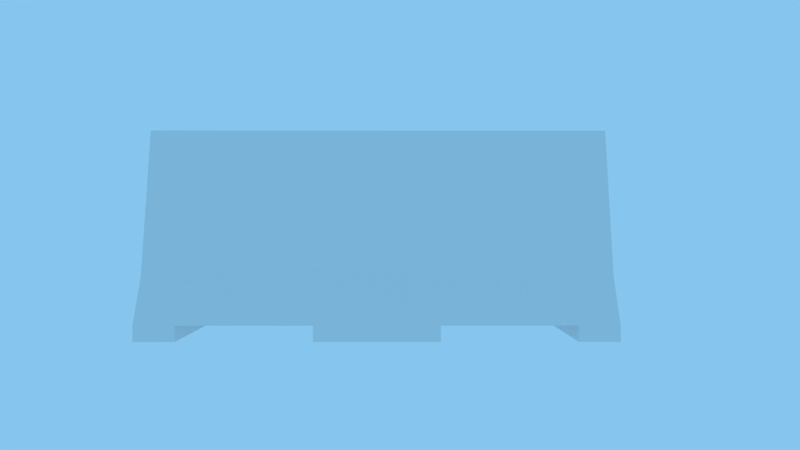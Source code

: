 # Source: MuroHormigon.blend  (saved by Blender 2.78.0; exported with 4.5.12 LTS)
import bpy
from mathutils import Matrix  # noqa: F401  (used for matrix-valued properties, if any)

bpy.ops.wm.read_factory_settings(use_empty=True)
scene = bpy.context.scene
scene.name = 'Scene'

# ---- collections
col_collection_1 = bpy.data.collections.new('Collection 1'); scene.collection.children.link(col_collection_1)
col_collection_20 = bpy.data.collections.new('Collection 20'); scene.collection.children.link(col_collection_20)
col_collection_20.hide_render = True
col_collection_20.hide_viewport = True

# ---- materials (node trees are filled in below, after node groups)
mat_material_001 = bpy.data.materials.new('Material.001')
mat_material_001.alpha_threshold = 0.0
mat_material_001.use_transparent_shadow = False
mat_material_001.roughness = 0.5

# ---- material node trees

# ---- world
world_world = bpy.data.worlds.new('World'); scene.world = world_world
world_world.color = (0.2393, 0.5614, 0.855)
world_world.use_sun_shadow = False
world_world.sun_shadow_jitter_overblur = 0.0
world_world.cycles.sampling_method = 'MANUAL'

# ---- cameras
cam_camera = bpy.data.cameras.new('Camera')
cam_camera.clip_end = 100.0
cam_camera.lens = 35.0
cam_camera.sensor_width = 32.0
cam_camera.sensor_height = 18.0
cam_camera.ortho_scale = 7.314
cam_camera.dof.focus_distance = 0.0
cam_camera.dof.aperture_fstop = 128.0

# ---- lights
light_lamp = bpy.data.lights.new('Lamp', 'POINT')
light_lamp.transmission_factor = 0.0
light_lamp.cutoff_distance = 30.0
light_lamp.energy = 100.0
light_lamp.shadow_buffer_clip_start = 1.001
light_lamp.shadow_soft_size = 0.1
light_lamp.shadow_maximum_resolution = 0.006
light_lamp.use_absolute_resolution = True

# ---- meshes
me_cube_000 = bpy.data.meshes.new('Cube.000')
me_cube_000.from_pydata([(-0.9981, -2.416, 0.1619), (-0.348, -2.416, 2.162), (-0.7196, -2.416, 0.6235), (-0.9981, -0.6333, 0.1619), (-0.9981, -2.002, 0.1619), (-0.348, -2.002, 2.162), (-0.348, -0.6333, 2.162), (-0.7196, -2.002, 0.6235), (-0.7196, -0.6333, 0.6235), (-0.9185, -2.416, 0.2938), (-0.9185, -2.002, 0.2938), (-0.9185, -0.6333, 0.2938), (-0.9981, -2.002, -1.192e-07), (-0.9981, -2.416, -1.192e-07), (-0.9981, -0.6333, -1.192e-07), (-0.1671, -2.416, 0.1619), (-0.1671, -2.416, 2.162), (-0.1671, -2.416, 0.6235), (-0.1671, -0.6333, 2.162), (-0.1671, -2.002, 2.162), (-0.1671, -0.6333, 0.1619), (-0.1671, -2.002, 0.1619), (-0.1671, -2.416, 0.2938), (-0.1671, -2.416, -1.192e-07), (-0.1671, -0.6333, -1.192e-07), (-0.1671, -2.002, -1.192e-07), (-0.3902, -2.416, 1.987), (-0.3902, -2.002, 1.987), (-0.3902, -0.6333, 1.987), (-0.1671, -2.416, 1.987), (-0.5549, -2.002, 1.305), (-0.5549, -0.6333, 1.305), (-0.1671, -2.416, 1.305), (-0.5549, -2.416, 1.305), (-0.001943, -2.416, 2.099), (-0.1151, -2.416, 2.044), (-0.1671, -2.368, 0.1619), (-0.1671, -2.368, 0.6235), (-0.1671, -2.368, 0.2938), (-0.1671, -2.368, -1.192e-07), (-0.1671, -2.368, 1.305), (-0.1151, -2.368, 2.044), (-0.1671, -2.368, 1.987), (-0.001943, -2.368, 2.099), (-0.001943, -2.416, 2.162), (-0.001943, -0.6333, 2.162), (-0.001943, -2.002, 2.162), (-0.9981, 2.416, 0.1619), (-0.348, 2.416, 2.162), (-0.7196, 2.416, 0.6235), (-0.9981, 0.6333, 0.1619), (-0.9981, 2.002, 0.1619), (-0.348, 2.002, 2.162), (-0.348, 0.6333, 2.162), (-0.7196, 2.002, 0.6235), (-0.7196, 0.6333, 0.6235), (-0.9185, 2.416, 0.2938), (-0.9185, 2.002, 0.2938), (-0.9185, 0.6333, 0.2938), (-0.9981, 2.002, -1.192e-07), (-0.9981, 2.416, -1.192e-07), (-0.9981, 0.6333, -1.192e-07), (-0.1671, 2.416, 0.1619), (-0.1671, 2.416, 2.162), (-0.1671, 2.416, 0.6235), (-0.1671, 0.6333, 2.162), (-0.1671, 2.002, 2.162), (-0.1671, 0.6333, 0.1619), (-0.1671, 2.002, 0.1619), (-0.1671, 2.416, 0.2938), (-0.1671, 2.416, -1.192e-07), (-0.1671, 0.6333, -1.192e-07), (-0.1671, 2.002, -1.192e-07), (-0.3902, 2.416, 1.987), (-0.3902, 2.002, 1.987), (-0.3902, 0.6333, 1.987), (-0.1671, 2.416, 1.987), (-0.5549, 2.002, 1.305), (-0.5549, 0.6333, 1.305), (-0.1671, 2.416, 1.305), (-0.5549, 2.416, 1.305), (-0.001943, 2.416, 2.099), (-0.1151, 2.416, 2.044), (-0.1671, 2.368, 0.1619), (-0.1671, 2.368, 0.6235), (-0.1671, 2.368, 0.2938), (-0.1671, 2.368, -1.192e-07), (-0.1671, 2.368, 1.305), (-0.1151, 2.368, 2.044), (-0.1671, 2.368, 1.987), (-0.001943, 2.368, 2.099), (-0.001943, 2.416, 2.162), (-0.001943, 0.6333, 2.162), (-0.001943, 2.002, 2.162), (-0.9981, 0.0, 0.1619), (-0.348, 0.0, 2.162), (-0.7196, 0.0, 0.6235), (-0.9185, 0.0, 0.2938), (-0.9981, 0.0, -1.192e-07), (-0.1671, 0.0, -1.192e-07), (-0.1671, 0.0, 2.162), (-0.3902, 0.0, 1.987), (-0.5549, 0.0, 1.305), (-0.001943, 0.0, 2.162), (-0.001943, -0.6333, 0.1619), (-0.001943, -2.002, 0.1619), (-0.001943, -0.6333, -1.192e-07), (-0.001943, -2.002, -1.192e-07), (-0.001943, -2.368, 0.1619), (-0.001943, -2.368, 0.6235), (-0.001943, -2.368, 0.2938), (-0.001943, -2.368, -1.192e-07), (-0.001943, -2.368, 1.305), (-0.001943, 0.0, -1.192e-07), (-0.001943, 0.6333, 0.1619), (-0.001943, 2.002, 0.1619), (-0.001943, 0.6333, -1.192e-07), (-0.001943, 2.002, -1.192e-07), (-0.001943, 2.368, 0.1619), (-0.001943, 2.368, 0.6235), (-0.001943, 2.368, 0.2938), (-0.001943, 2.368, -1.192e-07), (-0.001943, 2.368, 1.305)], [], [(29, 16, 1, 26), (19, 5, 1, 16), (22, 17, 2, 9), (9, 2, 7, 10), (10, 7, 8, 11), (100, 95, 6, 18), (18, 6, 5, 19), (26, 1, 5, 27), (27, 5, 6, 28), (4, 10, 11, 3), (0, 9, 10, 4), (15, 22, 9, 0), (15, 0, 13, 23), (0, 4, 12, 13), (20, 3, 14, 24), (104, 20, 24, 106), (98, 99, 24, 14), (12, 25, 23, 13), (32, 17, 37, 40), (3, 20, 21, 4), (45, 18, 19, 46), (103, 100, 18, 45), (46, 19, 16, 44), (4, 21, 25, 12), (34, 16, 29, 35), (15, 23, 39, 36), (30, 27, 28, 31), (33, 26, 27, 30), (32, 29, 26, 33), (17, 32, 33, 2), (2, 33, 30, 7), (7, 30, 31, 8), (35, 29, 42, 41), (108, 36, 39, 111), (108, 110, 38, 36), (110, 109, 37, 38), (112, 43, 41, 42, 40), (109, 112, 40, 37), (17, 22, 38, 37), (29, 32, 40, 42), (34, 35, 41, 43), (22, 15, 36, 38), (44, 16, 34), (107, 111, 39, 25), (8, 31, 102, 96), (31, 28, 101, 102), (3, 94, 98, 14), (3, 11, 97, 94), (28, 6, 95, 101), (11, 8, 96, 97), (76, 73, 48, 63), (66, 63, 48, 52), (69, 56, 49, 64), (56, 57, 54, 49), (57, 58, 55, 54), (100, 65, 53, 95), (65, 66, 52, 53), (73, 74, 52, 48), (74, 75, 53, 52), (51, 50, 58, 57), (47, 51, 57, 56), (62, 47, 56, 69), (62, 70, 60, 47), (47, 60, 59, 51), (67, 71, 61, 50), (114, 116, 71, 67), (98, 61, 71, 99), (59, 60, 70, 72), (79, 87, 84, 64), (50, 51, 68, 67), (92, 93, 66, 65), (103, 92, 65, 100), (93, 91, 63, 66), (51, 59, 72, 68), (81, 82, 76, 63), (62, 83, 86, 70), (77, 78, 75, 74), (80, 77, 74, 73), (79, 80, 73, 76), (64, 49, 80, 79), (49, 54, 77, 80), (54, 55, 78, 77), (82, 88, 89, 76), (118, 121, 86, 83), (118, 83, 85, 120), (120, 85, 84, 119), (122, 87, 89, 88, 90), (119, 84, 87, 122), (64, 84, 85, 69), (76, 89, 87, 79), (81, 90, 88, 82), (69, 85, 83, 62), (91, 81, 63), (117, 72, 86, 121), (55, 96, 102, 78), (78, 102, 101, 75), (50, 61, 98, 94), (50, 94, 97, 58), (75, 101, 95, 53), (58, 97, 96, 55), (68, 72, 117, 115), (67, 68, 115, 114), (99, 71, 116, 113), (21, 105, 107, 25), (20, 104, 105, 21), (99, 113, 106, 24)])
_uv = me_cube_000.uv_layers.new(name='UVMap')
_uv.uv.foreach_set('vector', [0.5996, 0.9451, 0.5681, 0.9453, 0.5678, 0.9127, 0.5993, 0.9048, 0.8734, 0.4508, 0.8734, 0.4189, 0.9463, 0.4189, 0.9463, 0.4508, 0.9051, 0.9428, 0.8456, 0.9432, 0.8449, 0.8435, 0.9041, 0.8072, 0.9463, 0.07254, 0.9463, 0.1403, 0.8734, 0.1403, 0.8734, 0.07254, 0.8734, 0.07254, 0.8734, 0.1403, 0.6324, 0.1403, 0.6324, 0.07254, 0.5209, 0.4508, 0.5209, 0.4189, 0.6324, 0.4189, 0.6324, 0.4508, 0.6324, 0.4508, 0.6324, 0.4189, 0.8734, 0.4189, 0.8734, 0.4508, 0.9463, 0.3872, 0.9463, 0.4189, 0.8734, 0.4189, 0.8734, 0.3872, 0.8734, 0.3872, 0.8734, 0.4189, 0.6324, 0.4189, 0.6324, 0.3872, 0.8734, 0.04543, 0.8734, 0.07254, 0.6324, 0.07254, 0.6324, 0.04543, 0.9463, 0.04543, 0.9463, 0.07254, 0.8734, 0.07254, 0.8734, 0.04543, 0.9289, 0.9426, 0.9051, 0.9428, 0.9041, 0.8072, 0.9278, 0.7927, 0.9289, 0.9426, 0.9278, 0.7927, 0.957, 0.7925, 0.9582, 0.9424, 0.9463, 0.04543, 0.8734, 0.04543, 0.8734, 0.01692, 0.9463, 0.01692, 0.345, 0.6663, 0.347, 0.5202, 0.3755, 0.5207, 0.3734, 0.6667, 0.3446, 0.6953, 0.345, 0.6663, 0.3734, 0.6667, 0.373, 0.6957, 0.4868, 0.5222, 0.4847, 0.6682, 0.3734, 0.6667, 0.3755, 0.5207, 0.07798, 0.5164, 0.07592, 0.6625, 0.003195, 0.6614, 0.005258, 0.5154, 0.2302, 0.9607, 0.3591, 0.9671, 0.3597, 0.976, 0.2287, 0.9699, 0.347, 0.5202, 0.345, 0.6663, 0.1044, 0.6629, 0.1064, 0.5168, 0.6324, 0.4798, 0.6324, 0.4508, 0.8734, 0.4508, 0.8734, 0.4798, 0.5209, 0.4798, 0.5209, 0.4508, 0.6324, 0.4508, 0.6324, 0.4798, 0.8734, 0.4798, 0.8734, 0.4508, 0.9463, 0.4508, 0.9463, 0.4798, 0.1064, 0.5168, 0.1044, 0.6629, 0.07592, 0.6625, 0.07798, 0.5164, 0.5796, 0.975, 0.5681, 0.9453, 0.5996, 0.9451, 0.5893, 0.9545, 0.4338, 0.949, 0.4503, 0.9362, 0.4685, 0.9309, 0.4385, 0.9558, 0.8734, 0.2638, 0.8734, 0.3872, 0.6324, 0.3872, 0.6324, 0.2638, 0.9463, 0.2638, 0.9463, 0.3872, 0.8734, 0.3872, 0.8734, 0.2638, 0.7226, 0.9442, 0.5996, 0.9451, 0.5993, 0.9048, 0.7221, 0.8742, 0.8456, 0.9432, 0.7226, 0.9442, 0.7221, 0.8742, 0.8449, 0.8435, 0.9463, 0.1403, 0.9463, 0.2638, 0.8734, 0.2638, 0.8734, 0.1403, 0.8734, 0.1403, 0.8734, 0.2638, 0.6324, 0.2638, 0.6324, 0.1403, 0.4979, 0.7958, 0.4979, 0.7818, 0.5066, 0.7818, 0.5066, 0.7958, 0.04387, 0.4072, 0.07367, 0.4072, 0.07367, 0.4364, 0.04387, 0.4364, 0.04387, 0.4072, 0.04387, 0.3834, 0.07367, 0.3834, 0.07367, 0.4072, 0.04387, 0.3834, 0.04387, 0.3239, 0.07367, 0.3239, 0.07367, 0.3834, 0.04387, 0.2009, 0.04387, 0.05765, 0.06428, 0.06751, 0.07367, 0.07784, 0.07367, 0.2009, 0.04387, 0.3239, 0.04387, 0.2009, 0.07367, 0.2009, 0.07367, 0.3239, 0.3591, 0.9671, 0.4155, 0.9568, 0.4178, 0.9647, 0.3597, 0.976, 0.1162, 0.9309, 0.2302, 0.9607, 0.2287, 0.9699, 0.1167, 0.9394, 0.4979, 0.8184, 0.4979, 0.7958, 0.5066, 0.7958, 0.5066, 0.8184, 0.4155, 0.9568, 0.4338, 0.949, 0.4385, 0.9558, 0.4178, 0.9647, 0.5683, 0.9751, 0.5681, 0.9453, 0.5796, 0.975, 0.07551, 0.6915, 0.01122, 0.6906, 0.01163, 0.6615, 0.07592, 0.6625, 0.6324, 0.1403, 0.6324, 0.2638, 0.5209, 0.2638, 0.5209, 0.1403, 0.6324, 0.2638, 0.6324, 0.3872, 0.5209, 0.3872, 0.5209, 0.2638, 0.6324, 0.04543, 0.5209, 0.04543, 0.5209, 0.01692, 0.6324, 0.01692, 0.6324, 0.04543, 0.6324, 0.07254, 0.5209, 0.07254, 0.5209, 0.04543, 0.6324, 0.3872, 0.6324, 0.4189, 0.5209, 0.4189, 0.5209, 0.3872, 0.6324, 0.07254, 0.6324, 0.1403, 0.5209, 0.1403, 0.5209, 0.07254, 0.3601, 0.8906, 0.3569, 0.8504, 0.389, 0.8556, 0.3915, 0.8881, 0.1684, 0.4508, 0.09557, 0.4508, 0.09557, 0.4189, 0.1684, 0.4189, 0.0555, 0.9146, 0.04486, 0.7794, 0.107, 0.8105, 0.1148, 0.9099, 0.09557, 0.07254, 0.1684, 0.07254, 0.1684, 0.1403, 0.09557, 0.1403, 0.1684, 0.07254, 0.4094, 0.07254, 0.4094, 0.1403, 0.1684, 0.1403, 0.5209, 0.4508, 0.4094, 0.4508, 0.4094, 0.4189, 0.5209, 0.4189, 0.4094, 0.4508, 0.1684, 0.4508, 0.1684, 0.4189, 0.4094, 0.4189, 0.09557, 0.3872, 0.1684, 0.3872, 0.1684, 0.4189, 0.09557, 0.4189, 0.1684, 0.3872, 0.4094, 0.3872, 0.4094, 0.4189, 0.1684, 0.4189, 0.866, 0.529, 0.6264, 0.5243, 0.6269, 0.4973, 0.8665, 0.502, 0.09557, 0.04543, 0.1684, 0.04543, 0.1684, 0.07254, 0.09557, 0.07254, 0.03177, 0.9164, 0.02001, 0.7669, 0.04486, 0.7794, 0.0555, 0.9146, 0.03177, 0.9164, 0.002646, 0.9187, 0.01918, 0.7865, 0.02001, 0.7669, 0.9309, 0.4878, 0.9746, 0.5298, 0.8969, 0.5286, 0.866, 0.529, 0.6244, 0.6698, 0.596, 0.6695, 0.598, 0.5239, 0.6264, 0.5243, 0.6243, 0.6989, 0.5957, 0.6986, 0.596, 0.6695, 0.6244, 0.6698, 0.4868, 0.5222, 0.598, 0.5239, 0.596, 0.6695, 0.4847, 0.6682, 0.8969, 0.5286, 0.9746, 0.5298, 0.9692, 0.6556, 0.8982, 0.6666, 0.2724, 0.8091, 0.2738, 0.7999, 0.4004, 0.8344, 0.3971, 0.8427, 0.6264, 0.5243, 0.866, 0.529, 0.8663, 0.6676, 0.6244, 0.6698, 0.4094, 0.4798, 0.1684, 0.4798, 0.1684, 0.4508, 0.4094, 0.4508, 0.5209, 0.4798, 0.4094, 0.4798, 0.4094, 0.4508, 0.5209, 0.4508, 0.1684, 0.4798, 0.09557, 0.4798, 0.09557, 0.4508, 0.1684, 0.4508, 0.866, 0.529, 0.8969, 0.5286, 0.8982, 0.6666, 0.8663, 0.6676, 0.3826, 0.9187, 0.3711, 0.8991, 0.3601, 0.8906, 0.3915, 0.8881, 0.4625, 0.8829, 0.4691, 0.8778, 0.49, 0.9109, 0.4743, 0.9002, 0.1684, 0.2638, 0.4094, 0.2638, 0.4094, 0.3872, 0.1684, 0.3872, 0.09557, 0.2638, 0.1684, 0.2638, 0.1684, 0.3872, 0.09557, 0.3872, 0.2375, 0.9002, 0.232, 0.8305, 0.3569, 0.8504, 0.3601, 0.8906, 0.1148, 0.9099, 0.107, 0.8105, 0.232, 0.8305, 0.2375, 0.9002, 0.09557, 0.1403, 0.1684, 0.1403, 0.1684, 0.2638, 0.09557, 0.2638, 0.1684, 0.1403, 0.4094, 0.1403, 0.4094, 0.2638, 0.1684, 0.2638, 0.5066, 0.8464, 0.4979, 0.8464, 0.4979, 0.8324, 0.5066, 0.8324, 0.0357, 0.4072, 0.0357, 0.4302, 0.005893, 0.4364, 0.005893, 0.4072, 0.0357, 0.4072, 0.005893, 0.4072, 0.005893, 0.3834, 0.0357, 0.3834, 0.0357, 0.3834, 0.005893, 0.3834, 0.005893, 0.3239, 0.0357, 0.3239, 0.0357, 0.2009, 0.005893, 0.2009, 0.005892, 0.07784, 0.01528, 0.06751, 0.0357, 0.05765, 0.0357, 0.3239, 0.005893, 0.3239, 0.005893, 0.2009, 0.0357, 0.2009, 0.3971, 0.8427, 0.4004, 0.8344, 0.4522, 0.863, 0.4475, 0.8699, 0.1548, 0.8023, 0.1579, 0.7943, 0.2738, 0.7999, 0.2724, 0.8091, 0.5066, 0.869, 0.4979, 0.869, 0.4979, 0.8464, 0.5066, 0.8464, 0.4475, 0.8699, 0.4522, 0.863, 0.4691, 0.8778, 0.4625, 0.8829, 0.3939, 0.9178, 0.3826, 0.9187, 0.3915, 0.8881, 0.898, 0.6925, 0.8982, 0.6666, 0.9687, 0.6671, 0.9685, 0.6929, 0.4094, 0.1403, 0.5209, 0.1403, 0.5209, 0.2638, 0.4094, 0.2638, 0.4094, 0.2638, 0.5209, 0.2638, 0.5209, 0.3872, 0.4094, 0.3872, 0.4094, 0.04543, 0.4094, 0.01692, 0.5209, 0.01692, 0.5209, 0.04543, 0.4094, 0.04543, 0.5209, 0.04543, 0.5209, 0.07254, 0.4094, 0.07254, 0.4094, 0.3872, 0.5209, 0.3872, 0.5209, 0.4189, 0.4094, 0.4189, 0.4094, 0.07254, 0.5209, 0.07254, 0.5209, 0.1403, 0.4094, 0.1403, 0.8663, 0.6676, 0.8982, 0.6666, 0.898, 0.6925, 0.8669, 0.6922, 0.6244, 0.6698, 0.8663, 0.6676, 0.8669, 0.6922, 0.6243, 0.6989, 0.4847, 0.6682, 0.596, 0.6695, 0.5957, 0.6986, 0.4843, 0.6972, 0.1044, 0.6629, 0.104, 0.6919, 0.07551, 0.6915, 0.07592, 0.6625, 0.345, 0.6663, 0.3446, 0.6953, 0.104, 0.6919, 0.1044, 0.6629, 0.4847, 0.6682, 0.4843, 0.6972, 0.373, 0.6957, 0.3734, 0.6667])
_ca = me_cube_000.color_attributes.new('Col', 'BYTE_COLOR', 'CORNER')
_ca.data.foreach_set('color', [1.0, 1.0, 1.0, 1.0, 1.0, 1.0, 1.0, 1.0, 1.0, 1.0, 1.0, 1.0, 1.0, 1.0, 1.0, 1.0, 1.0, 1.0, 1.0, 1.0, 1.0, 1.0, 1.0, 1.0, 1.0, 1.0, 1.0, 1.0, 1.0, 1.0, 1.0, 1.0, 1.0, 1.0, 1.0, 1.0, 1.0, 1.0, 1.0, 1.0, 1.0, 1.0, 1.0, 1.0, 1.0, 1.0, 1.0, 1.0, 1.0, 1.0, 1.0, 1.0, 1.0, 1.0, 1.0, 1.0, 1.0, 1.0, 1.0, 1.0, 1.0, 1.0, 1.0, 1.0, 1.0, 1.0, 1.0, 1.0, 1.0, 1.0, 1.0, 1.0, 1.0, 1.0, 1.0, 1.0, 1.0, 1.0, 1.0, 1.0, 1.0, 1.0, 1.0, 1.0, 1.0, 1.0, 1.0, 1.0, 1.0, 1.0, 1.0, 1.0, 1.0, 1.0, 1.0, 1.0, 1.0, 1.0, 1.0, 1.0, 1.0, 1.0, 1.0, 1.0, 1.0, 1.0, 1.0, 1.0, 1.0, 1.0, 1.0, 1.0, 1.0, 1.0, 1.0, 1.0, 1.0, 1.0, 1.0, 1.0, 1.0, 1.0, 1.0, 1.0, 1.0, 1.0, 1.0, 1.0, 1.0, 1.0, 1.0, 1.0, 1.0, 1.0, 1.0, 1.0, 1.0, 1.0, 1.0, 1.0, 1.0, 1.0, 1.0, 1.0, 1.0, 1.0, 1.0, 1.0, 1.0, 1.0, 1.0, 1.0, 1.0, 1.0, 1.0, 1.0, 1.0, 1.0, 1.0, 1.0, 1.0, 1.0, 1.0, 1.0, 1.0, 1.0, 1.0, 1.0, 1.0, 1.0, 1.0, 1.0, 1.0, 1.0, 1.0, 1.0, 1.0, 1.0, 1.0, 1.0, 1.0, 1.0, 1.0, 1.0, 1.0, 1.0, 1.0, 1.0, 1.0, 1.0, 1.0, 1.0, 1.0, 1.0, 1.0, 1.0, 1.0, 1.0, 1.0, 1.0, 1.0, 1.0, 1.0, 1.0, 1.0, 1.0, 1.0, 1.0, 1.0, 1.0, 1.0, 1.0, 1.0, 1.0, 1.0, 1.0, 1.0, 1.0, 1.0, 1.0, 1.0, 1.0, 1.0, 1.0, 1.0, 1.0, 1.0, 1.0, 1.0, 1.0, 1.0, 1.0, 1.0, 1.0, 1.0, 1.0, 1.0, 1.0, 1.0, 1.0, 1.0, 1.0, 1.0, 1.0, 1.0, 1.0, 1.0, 1.0, 1.0, 1.0, 1.0, 1.0, 1.0, 1.0, 1.0, 1.0, 1.0, 1.0, 1.0, 1.0, 1.0, 1.0, 1.0, 1.0, 1.0, 1.0, 1.0, 1.0, 1.0, 1.0, 1.0, 1.0, 1.0, 1.0, 1.0, 1.0, 1.0, 1.0, 1.0, 1.0, 1.0, 1.0, 1.0, 1.0, 1.0, 1.0, 1.0, 1.0, 1.0, 1.0, 1.0, 1.0, 1.0, 1.0, 1.0, 1.0, 1.0, 1.0, 1.0, 1.0, 1.0, 1.0, 1.0, 1.0, 1.0, 1.0, 1.0, 1.0, 1.0, 1.0, 1.0, 1.0, 1.0, 1.0, 1.0, 1.0, 1.0, 1.0, 1.0, 1.0, 1.0, 1.0, 1.0, 1.0, 1.0, 1.0, 1.0, 1.0, 1.0, 1.0, 1.0, 1.0, 1.0, 1.0, 1.0, 1.0, 1.0, 1.0, 1.0, 1.0, 1.0, 1.0, 1.0, 1.0, 1.0, 1.0, 1.0, 1.0, 1.0, 1.0, 1.0, 1.0, 1.0, 1.0, 1.0, 1.0, 1.0, 1.0, 1.0, 1.0, 1.0, 1.0, 1.0, 1.0, 1.0, 1.0, 1.0, 1.0, 1.0, 1.0, 1.0, 1.0, 1.0, 1.0, 1.0, 1.0, 1.0, 1.0, 1.0, 1.0, 1.0, 1.0, 1.0, 1.0, 1.0, 1.0, 1.0, 1.0, 1.0, 1.0, 1.0, 1.0, 1.0, 1.0, 1.0, 1.0, 1.0, 1.0, 1.0, 1.0, 1.0, 1.0, 1.0, 1.0, 1.0, 1.0, 1.0, 1.0, 1.0, 1.0, 1.0, 1.0, 1.0, 1.0, 1.0, 1.0, 1.0, 1.0, 1.0, 1.0, 1.0, 1.0, 1.0, 1.0, 1.0, 1.0, 1.0, 1.0, 1.0, 1.0, 1.0, 1.0, 1.0, 1.0, 1.0, 1.0, 1.0, 1.0, 1.0, 1.0, 1.0, 1.0, 1.0, 1.0, 1.0, 1.0, 1.0, 1.0, 1.0, 1.0, 1.0, 1.0, 1.0, 1.0, 1.0, 1.0, 1.0, 1.0, 1.0, 1.0, 1.0, 1.0, 1.0, 1.0, 1.0, 1.0, 1.0, 1.0, 1.0, 1.0, 1.0, 1.0, 1.0, 1.0, 1.0, 1.0, 1.0, 1.0, 1.0, 1.0, 1.0, 1.0, 1.0, 1.0, 1.0, 1.0, 1.0, 1.0, 1.0, 1.0, 1.0, 1.0, 1.0, 1.0, 1.0, 1.0, 1.0, 1.0, 1.0, 1.0, 1.0, 1.0, 1.0, 1.0, 1.0, 1.0, 1.0, 1.0, 1.0, 1.0, 1.0, 1.0, 1.0, 1.0, 1.0, 1.0, 1.0, 1.0, 1.0, 1.0, 1.0, 1.0, 1.0, 1.0, 1.0, 1.0, 1.0, 1.0, 1.0, 1.0, 1.0, 1.0, 1.0, 1.0, 1.0, 1.0, 1.0, 1.0, 1.0, 1.0, 1.0, 1.0, 1.0, 1.0, 1.0, 1.0, 1.0, 1.0, 1.0, 1.0, 1.0, 1.0, 1.0, 1.0, 1.0, 1.0, 1.0, 1.0, 1.0, 1.0, 1.0, 1.0, 1.0, 1.0, 1.0, 1.0, 1.0, 1.0, 1.0, 1.0, 1.0, 1.0, 1.0, 1.0, 1.0, 1.0, 1.0, 1.0, 1.0, 1.0, 1.0, 1.0, 1.0, 1.0, 1.0, 1.0, 1.0, 1.0, 1.0, 1.0, 1.0, 1.0, 1.0, 1.0, 1.0, 1.0, 1.0, 1.0, 1.0, 1.0, 1.0, 1.0, 1.0, 1.0, 1.0, 1.0, 1.0, 1.0, 1.0, 1.0, 1.0, 1.0, 1.0, 1.0, 1.0, 1.0, 1.0, 1.0, 1.0, 1.0, 1.0, 1.0, 1.0, 1.0, 1.0, 1.0, 1.0, 1.0, 1.0, 1.0, 1.0, 1.0, 1.0, 1.0, 1.0, 1.0, 1.0, 1.0, 1.0, 1.0, 1.0, 1.0, 1.0, 1.0, 1.0, 1.0, 1.0, 1.0, 1.0, 1.0, 1.0, 1.0, 1.0, 1.0, 1.0, 1.0, 1.0, 1.0, 1.0, 1.0, 1.0, 1.0, 1.0, 1.0, 1.0, 1.0, 1.0, 1.0, 1.0, 1.0, 1.0, 1.0, 1.0, 1.0, 1.0, 1.0, 1.0, 1.0, 1.0, 1.0, 1.0, 1.0, 1.0, 1.0, 1.0, 1.0, 1.0, 1.0, 1.0, 1.0, 1.0, 1.0, 1.0, 1.0, 1.0, 1.0, 1.0, 1.0, 1.0, 1.0, 1.0, 1.0, 1.0, 1.0, 1.0, 1.0, 1.0, 1.0, 1.0, 1.0, 1.0, 1.0, 1.0, 1.0, 1.0, 1.0, 1.0, 1.0, 1.0, 1.0, 1.0, 1.0, 1.0, 1.0, 1.0, 1.0, 1.0, 1.0, 1.0, 1.0, 1.0, 1.0, 1.0, 1.0, 1.0, 1.0, 1.0, 1.0, 1.0, 1.0, 1.0, 1.0, 1.0, 1.0, 1.0, 1.0, 1.0, 1.0, 1.0, 1.0, 1.0, 1.0, 1.0, 1.0, 1.0, 1.0, 1.0, 1.0, 1.0, 1.0, 1.0, 1.0, 1.0, 1.0, 1.0, 1.0, 1.0, 1.0, 1.0, 1.0, 1.0, 1.0, 1.0, 1.0, 1.0, 1.0, 1.0, 1.0, 1.0, 1.0, 1.0, 1.0, 1.0, 1.0, 1.0, 1.0, 1.0, 1.0, 1.0, 1.0, 1.0, 1.0, 1.0, 1.0, 1.0, 1.0, 1.0, 1.0, 1.0, 1.0, 1.0, 1.0, 1.0, 1.0, 1.0, 1.0, 1.0, 1.0, 1.0, 1.0, 1.0, 1.0, 1.0, 1.0, 1.0, 1.0, 1.0, 1.0, 1.0, 1.0, 1.0, 1.0, 1.0, 1.0, 1.0, 1.0, 1.0, 1.0, 1.0, 1.0, 1.0, 1.0, 1.0, 1.0, 1.0, 1.0, 1.0, 1.0, 1.0, 1.0, 1.0, 1.0, 1.0, 1.0, 1.0, 1.0, 1.0, 1.0, 1.0, 1.0, 1.0, 1.0, 1.0, 1.0, 1.0, 1.0, 1.0, 1.0, 1.0, 1.0, 1.0, 1.0, 1.0, 1.0, 1.0, 1.0, 1.0, 1.0, 1.0, 1.0, 1.0, 1.0, 1.0, 1.0, 1.0, 1.0, 1.0, 1.0, 1.0, 1.0, 1.0, 1.0, 1.0, 1.0, 1.0, 1.0, 1.0, 1.0, 1.0, 1.0, 1.0, 1.0, 1.0, 1.0, 1.0, 1.0, 1.0, 1.0, 1.0, 1.0, 1.0, 1.0, 1.0, 1.0, 1.0, 1.0, 1.0, 1.0, 1.0, 1.0, 1.0, 1.0, 1.0, 1.0, 1.0, 1.0, 1.0, 1.0, 1.0, 1.0, 1.0, 1.0, 1.0, 1.0, 1.0, 1.0, 1.0, 1.0, 1.0, 1.0, 1.0, 1.0, 1.0, 1.0, 1.0, 1.0, 1.0, 1.0, 1.0, 1.0, 1.0, 1.0, 1.0, 1.0, 1.0, 1.0, 1.0, 1.0, 1.0, 1.0, 1.0, 1.0, 1.0, 1.0, 1.0, 1.0, 1.0, 1.0, 1.0, 1.0, 1.0, 1.0, 1.0, 1.0, 1.0, 1.0, 1.0, 1.0, 1.0, 1.0, 1.0, 1.0, 1.0, 1.0, 1.0, 1.0, 1.0, 1.0, 1.0, 1.0, 1.0, 1.0, 1.0, 1.0, 1.0, 1.0, 1.0, 1.0, 1.0, 1.0, 1.0, 1.0, 1.0, 1.0, 1.0, 1.0, 1.0, 1.0, 1.0, 1.0, 1.0, 1.0, 1.0, 1.0, 1.0, 1.0, 1.0, 1.0, 1.0, 1.0, 1.0, 1.0, 1.0, 1.0, 1.0, 1.0, 1.0, 1.0, 1.0, 1.0, 1.0, 1.0, 1.0, 1.0, 1.0, 1.0, 1.0, 1.0, 1.0, 1.0, 1.0, 1.0, 1.0, 1.0, 1.0, 1.0, 1.0, 1.0, 1.0, 1.0, 1.0, 1.0, 1.0, 1.0, 1.0, 1.0, 1.0, 1.0, 1.0, 1.0, 1.0, 1.0, 1.0, 1.0, 1.0, 1.0, 1.0, 1.0, 1.0, 1.0, 1.0, 1.0, 1.0, 1.0, 1.0, 1.0, 1.0, 1.0, 1.0, 1.0, 1.0, 1.0, 1.0, 1.0, 1.0, 1.0, 1.0, 1.0, 1.0, 1.0, 1.0, 1.0, 1.0, 1.0, 1.0, 1.0, 1.0, 1.0, 1.0, 1.0, 1.0, 1.0, 1.0, 1.0, 1.0, 1.0, 1.0, 1.0, 1.0, 1.0, 1.0, 1.0, 1.0, 1.0, 1.0, 1.0, 1.0, 1.0, 1.0, 1.0, 1.0, 1.0, 1.0, 1.0, 1.0, 1.0, 1.0, 1.0, 1.0, 1.0, 1.0, 1.0, 1.0, 1.0, 1.0, 1.0, 1.0, 1.0, 1.0, 1.0, 1.0, 1.0, 1.0, 1.0, 1.0, 1.0, 1.0, 1.0, 1.0, 1.0, 1.0, 1.0, 1.0, 1.0, 1.0, 1.0, 1.0, 1.0, 1.0, 1.0, 1.0, 1.0, 1.0, 1.0, 1.0, 1.0, 1.0, 1.0, 1.0, 1.0, 1.0, 1.0, 1.0, 1.0, 1.0, 1.0, 1.0, 1.0, 1.0, 1.0, 1.0, 1.0, 1.0, 1.0, 1.0, 1.0, 1.0, 1.0, 1.0, 1.0, 1.0, 1.0, 1.0, 1.0, 1.0, 1.0, 1.0, 1.0, 1.0, 1.0, 1.0, 1.0, 1.0, 1.0, 1.0, 1.0, 1.0, 1.0, 1.0, 1.0, 1.0, 1.0, 1.0, 1.0, 1.0, 1.0, 1.0, 1.0, 1.0, 1.0, 1.0, 1.0, 1.0, 1.0, 1.0, 1.0, 1.0, 1.0, 1.0, 1.0, 1.0, 1.0, 1.0, 1.0, 1.0, 1.0, 1.0, 1.0, 1.0, 1.0, 1.0, 1.0, 1.0, 1.0, 1.0, 1.0, 1.0, 1.0, 1.0, 1.0, 1.0, 1.0, 1.0, 1.0, 1.0, 1.0, 1.0, 1.0, 1.0, 1.0, 1.0, 1.0, 1.0, 1.0, 1.0, 1.0, 1.0, 1.0, 1.0, 1.0, 1.0, 1.0, 1.0, 1.0, 1.0, 1.0, 1.0, 1.0, 1.0, 1.0, 1.0, 1.0, 1.0, 1.0, 1.0, 1.0, 1.0, 1.0, 1.0, 1.0, 1.0, 1.0, 1.0, 1.0, 1.0, 1.0, 1.0, 1.0, 1.0, 1.0, 1.0, 1.0, 1.0, 1.0, 1.0, 1.0, 1.0, 1.0, 1.0, 1.0, 1.0, 1.0, 1.0, 1.0, 1.0, 1.0, 1.0, 1.0, 1.0, 1.0, 1.0, 1.0, 1.0, 1.0, 1.0, 1.0, 1.0, 1.0, 1.0, 1.0, 1.0, 1.0, 1.0, 1.0, 1.0, 1.0, 1.0, 1.0, 1.0, 1.0, 1.0, 1.0, 1.0, 1.0, 1.0, 1.0, 1.0, 1.0, 1.0, 1.0, 1.0, 1.0, 1.0, 1.0, 1.0, 1.0, 1.0, 1.0, 1.0, 1.0, 1.0, 1.0, 1.0, 1.0, 1.0, 1.0, 1.0, 1.0, 1.0, 1.0, 1.0, 1.0, 1.0, 1.0, 1.0, 1.0, 1.0, 1.0, 1.0, 1.0, 1.0, 1.0, 1.0, 1.0, 1.0, 1.0, 1.0, 1.0, 1.0, 1.0, 1.0, 1.0, 1.0, 1.0, 1.0, 1.0, 1.0, 1.0, 1.0, 1.0, 1.0, 1.0, 1.0, 1.0, 1.0, 1.0, 1.0, 1.0, 1.0, 1.0, 1.0, 1.0, 1.0, 1.0, 1.0, 1.0, 1.0, 1.0, 1.0, 1.0, 1.0, 1.0, 1.0, 1.0, 1.0, 1.0, 1.0, 1.0, 1.0, 1.0, 1.0, 1.0, 1.0, 1.0, 1.0, 1.0, 1.0, 1.0, 1.0, 1.0, 1.0, 1.0, 1.0, 1.0, 1.0, 1.0, 1.0, 1.0, 1.0, 1.0, 1.0, 1.0, 1.0, 1.0, 1.0, 1.0, 1.0, 1.0, 1.0, 1.0, 1.0, 1.0, 1.0, 1.0, 1.0, 1.0, 1.0, 1.0, 1.0, 1.0, 1.0, 1.0, 1.0, 1.0, 1.0, 1.0, 1.0, 1.0, 1.0, 1.0, 1.0, 1.0, 1.0, 1.0, 1.0, 1.0, 1.0, 1.0, 1.0, 1.0, 1.0, 1.0, 1.0, 1.0, 1.0, 1.0, 1.0, 1.0, 1.0, 1.0, 1.0, 1.0, 1.0, 1.0, 1.0, 1.0, 1.0, 1.0, 1.0, 1.0, 1.0, 1.0, 1.0, 1.0, 1.0, 1.0, 1.0, 1.0, 1.0, 1.0, 1.0, 1.0, 1.0, 1.0, 1.0, 1.0, 1.0, 1.0, 1.0, 1.0, 1.0, 1.0, 1.0, 1.0, 1.0, 1.0, 1.0, 1.0, 1.0, 1.0, 1.0, 1.0, 1.0, 1.0, 1.0, 1.0, 1.0, 1.0, 1.0, 1.0, 1.0, 1.0, 1.0, 1.0, 1.0, 1.0, 1.0, 1.0, 1.0, 1.0, 1.0, 1.0, 1.0, 1.0, 1.0, 1.0, 1.0, 1.0, 1.0, 1.0, 1.0, 1.0, 1.0, 1.0, 1.0, 1.0, 1.0, 1.0, 1.0, 1.0, 1.0, 1.0, 1.0, 1.0, 1.0, 1.0, 1.0, 1.0, 1.0, 1.0, 1.0, 1.0, 1.0, 1.0, 1.0, 1.0, 1.0, 1.0, 1.0, 1.0, 1.0, 1.0, 1.0, 1.0, 1.0, 1.0, 1.0, 1.0, 1.0, 1.0, 1.0, 1.0, 1.0, 1.0, 1.0, 1.0, 1.0, 1.0, 1.0, 1.0, 1.0, 1.0, 1.0, 1.0, 1.0, 1.0, 1.0, 1.0, 1.0, 1.0, 1.0, 1.0, 1.0, 1.0, 1.0, 1.0, 1.0, 1.0, 1.0, 1.0, 1.0, 1.0, 1.0, 1.0, 1.0, 1.0, 1.0, 1.0, 1.0, 1.0, 1.0, 1.0, 1.0, 1.0, 1.0, 1.0, 1.0, 1.0, 1.0, 1.0, 1.0, 1.0, 1.0, 1.0, 1.0, 1.0, 1.0, 1.0, 1.0, 1.0, 1.0, 1.0, 1.0, 1.0, 1.0, 1.0, 1.0, 1.0, 1.0, 1.0, 1.0, 1.0, 1.0, 1.0, 1.0, 1.0, 1.0, 1.0, 1.0, 1.0, 1.0, 1.0, 1.0, 1.0, 1.0, 1.0, 1.0, 1.0, 1.0, 1.0, 1.0, 1.0, 1.0, 1.0, 1.0, 1.0])
me_cube_000.materials.append(mat_material_001)
me_cube_000.use_remesh_preserve_volume = False
me_cube_000.use_remesh_preserve_attributes = False
me_cube_000.use_mirror_vertex_groups = False
me_cube_000.update()

# ---- objects
ob_murete_001 = bpy.data.objects.new('Murete.001', me_cube_000)
ob_lamp = bpy.data.objects.new('Lamp', light_lamp)
ob_camera = bpy.data.objects.new('Camera', cam_camera)

# ---- transforms, parenting, visibility, modifiers, constraints
ob_murete_001.location = (0.786, -1.396e-05, -1.225)
ob_murete_001.rotation_euler = (0.0, -0.0, 11.0)
ob_murete_001.scale = (1.193, 1.193, 1.193)
ob_murete_001.lineart.crease_threshold = 0.0
_m = ob_murete_001.modifiers.new('Mirror', 'MIRROR')
_m.use_clip = True
ob_lamp.location = (4.076, 1.005, 5.904)
ob_lamp.rotation_euler = (0.6503, 0.05522, 1.866)
ob_lamp.lock_rotations_4d = False
ob_lamp.empty_display_type = 'ARROWS'
ob_lamp.color = (0.0, 0.0, 0.0, 0.0)
ob_lamp.lineart.crease_threshold = 0.0
ob_camera.location = (1.064, -11.52, 0.1544)
ob_camera.rotation_euler = (1.571, 1.671e-07, 7.022e-08)
ob_camera.scale = (1.0, 1.0, 1.0)
ob_camera.lock_rotations_4d = False
ob_camera.empty_display_type = 'ARROWS'
ob_camera.color = (0.0, 0.0, 0.0, 0.0)
ob_camera.display_type = 'WIRE'
ob_camera.lineart.crease_threshold = 0.0

# ---- collection membership
col_collection_1.objects.link(ob_murete_001)
col_collection_20.objects.link(ob_lamp)
col_collection_20.objects.link(ob_camera)

# ---- scene / render settings (as saved in the file)
scene.camera = ob_camera
scene.frame_start = 1; scene.frame_end = 250; scene.frame_set(1)
scene.render.engine = 'BLENDER_EEVEE_NEXT'
scene.render.dither_intensity = 0.0
scene.render.use_stamp_time = False
scene.render.use_stamp_date = False
scene.render.use_stamp_frame = False
scene.render.use_stamp_camera = False
scene.render.use_stamp_scene = False
scene.render.use_stamp_filename = False
scene.render.stamp_font_size = 20
scene.render.stamp_foreground = (0.8, 0.004602, 0.0, 1.0)
scene.cycles.use_denoising = False
scene.cycles.samples = 128
scene.cycles.sampling_pattern = 'TABULATED_SOBOL'
scene.cycles.light_sampling_threshold = 0.0
scene.cycles.use_adaptive_sampling = False
scene.cycles.use_light_tree = False
scene.cycles.blur_glossy = 0.0
scene.cycles.sample_clamp_indirect = 0.0
scene.view_settings.view_transform = 'Standard'
bpy.context.view_layer.update()

